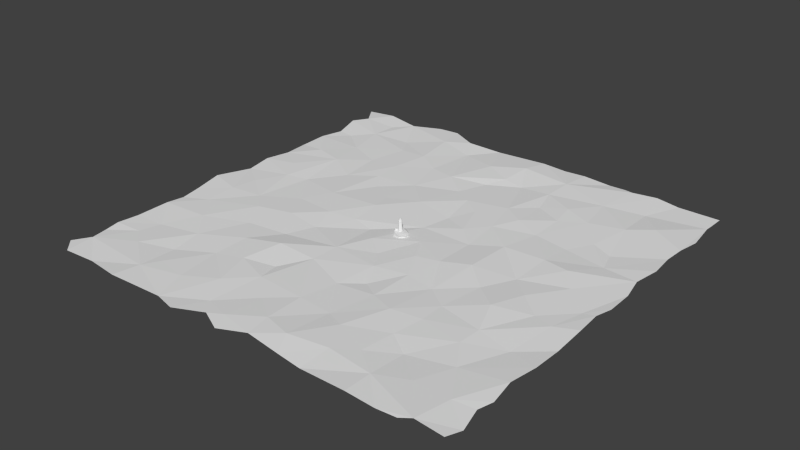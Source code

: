 # Source: IslandSet.blend  (saved by Blender 2.68.0; exported with 4.5.12 LTS)
import bpy
from mathutils import Matrix  # noqa: F401  (used for matrix-valued properties, if any)

bpy.ops.wm.read_factory_settings(use_empty=True)
scene = bpy.context.scene
scene.name = 'Scene'

# ---- collections
col_collection_1 = bpy.data.collections.new('Collection 1'); scene.collection.children.link(col_collection_1)

# ---- world
world_world = bpy.data.worlds.new('World'); scene.world = world_world
world_world.color = (0.05088, 0.05088, 0.05088)
world_world.use_sun_shadow = False
world_world.sun_shadow_jitter_overblur = 0.0
world_world.cycles.sampling_method = 'MANUAL'
world_world.cycles.sample_map_resolution = 256

# ---- meshes
me_plane = bpy.data.meshes.new('Plane')
me_plane.from_pydata([(-1.031, 0.9924, -0.001641), (0.9969, -0.9795, 0.005), (0.07713, 0.998, 0.4728), (0.9899, -0.04494, -0.01454), (-0.4884, 1.047, -0.002703), (0.5218, 0.9952, 0.0005064), (0.4104, 0.185, -0.06546), (0.7268, -1.005, -0.1174), (1.011, 0.7229, 0.07272), (0.1192, -0.006919, 0.2507), (0.1942, 0.9985, -0.1071), (-0.7212, 0.9761, 0.1039), (0.6984, -0.09107, -0.0002544), (-0.8562, -0.5948, -0.4431), (0.2494, -0.4588, -0.1078), (-0.3519, 0.9757, 0.4459), (-0.9977, -0.4436, 0.2112), (0.5987, 0.002829, -0.8234), (0.8945, -0.81, 0.2982), (-0.5873, 1.035, 0.1044), (0.6781, 1.009, 0.1533), (0.3025, 1.002, 0.2396), (1.001, -0.1708, 0.252), (0.2851, 0.8663, 0.5443), (-0.3881, -0.994, -0.3801), (0.3762, -0.846, 0.5386), (0.2534, -0.253, -0.01359), (0.874, -0.4403, -0.7734), (0.937, -0.05685, -0.3672), (-0.9666, 0.8968, 0.4813), (-0.6291, -0.8894, 0.299), (0.368, -0.5034, 0.4774), (0.07847, -0.9608, 0.1747), (0.8654, -0.973, 0.5681), (-0.8919, 1.01, 0.4797), (0.9929, 0.9872, -0.06993), (0.9899, -0.7959, -0.2486), (-0.7353, -0.1224, -0.1427), (0.2777, 0.7288, 0.03225), (-0.5724, -0.3396, -0.3424), (0.728, -0.8049, 0.09119), (0.2993, -0.7049, 0.3872), (-0.6061, 0.513, -0.3445), (-0.4733, -0.4518, 0.08735), (0.07395, -0.4783, -0.6278), (0.5659, 0.983, 0.3748), (0.4404, 0.9963, -0.2588), (0.589, -0.8686, 0.1749), (0.7944, 0.9932, -0.4051), (-0.1845, 0.9947, -0.7328), (-0.9735, 0.6859, -0.2901), (-0.1837, 0.5955, 0.2561), (0.987, 0.8787, -0.3799), (-0.0655, -0.7481, -0.2056), (0.2091, -0.6653, -0.3022), (0.9876, 0.521, -0.04655), (0.3173, 0.5926, -0.2849), (-0.8101, 0.7707, -0.1066), (-0.6955, 0.148, -0.4733), (-1.007, -0.709, 0.1998), (0.3713, -0.9944, -0.5978), (0.9947, 0.9082, 0.1556), (0.73, 0.167, 0.8492), (0.4689, -0.7811, 0.1587), (-0.2828, 0.8544, -0.3689), (0.5294, 0.7846, -0.02912), (0.2624, 0.3023, 0.006485), (-0.1195, 0.2864, 0.6278), (-0.4607, 0.9074, 0.5476), (-0.308, 0.618, 0.08856), (-0.06239, 0.4973, -0.2784), (0.8112, 0.06406, 0.1058), (-0.9794, -0.8611, 0.06798), (0.5062, -0.477, 0.03852), (-0.1059, 0.8099, 0.4287), (-0.5658, -0.02356, -0.2188), (0.725, 0.6371, 0.3782), (-0.3889, 0.3039, -0.6124), (-0.8781, -0.6983, -0.1135), (-0.5907, -0.8089, 0.04154), (-0.3506, -0.581, 0.1962), (1.019, -0.9084, -0.5874), (0.8209, 0.2972, -0.3488), (-0.8021, 0.9, -0.3493), (-0.4312, 0.6983, 0.4254), (-0.4917, -0.1631, 0.3277), (-0.4784, -0.6172, -0.4935), (0.06481, 0.2529, -0.5235), (0.6066, 0.1924, 0.259), (-1.0, 0.4385, -0.5177), (-0.9851, 0.3112, -0.09913), (-0.9909, 0.06213, -0.4158), (-1.041, -0.1048, 0.4541), (-0.99, -0.356, -0.2226), (-1.029, -0.9381, -0.1028), (-0.962, -1.003, 0.07957), (-0.646, -1.015, 0.5753), (-0.15, -0.9602, -0.1366), (0.5928, -0.6933, -0.8568), (0.8194, -1.0, 0.1322), (1.006, 0.163, -0.2239), (-0.2588, 0.4144, -0.1672), (-0.6194, 0.7935, -0.5731), (-0.184, -0.6409, 0.1025), (0.9952, 0.6182, 0.3061), (0.2176, 0.4897, 0.1642), (-0.4637, 0.5209, 0.1101), (-0.8874, -0.1455, 0.1589), (0.41, -0.04018, 0.9182), (0.6855, 0.4465, -0.3137), (-0.2063, -0.5407, -0.4835), (-0.1234, -0.2677, 0.2416), (0.9014, -0.2134, -0.006857), (0.2837, -0.08966, 0.2408), (0.829, 0.7118, 0.7636), (0.02787, 0.4413, 0.04031), (-0.1253, -0.4047, 0.2887), (0.5337, -0.1532, 0.09479), (0.7122, -0.4062, 0.1657), (0.02776, 0.7407, -0.05913), (0.1291, 0.7238, -0.8352), (0.1805, 0.2045, 0.01131), (0.6187, 0.334, -0.4952), (-0.7339, 0.3965, 0.3947), (-0.2367, -0.02172, -0.0908), (-0.1321, -0.04363, -0.8274), (-0.8163, -0.9874, -0.481), (0.1001, -0.2872, -0.01694), (0.04874, -0.6576, 0.2667), (0.59, -1.002, 0.3482), (-0.06071, -0.1123, 0.2312), (1.002, 0.3965, 0.345), (0.4838, -0.6195, -0.1902), (-0.3665, -0.04556, 0.4579), (1.004, -0.3287, -0.6922), (0.2823, 0.1093, -0.4093), (0.1964, -0.8811, 1.071), (0.3226, 0.4219, 0.3525), (0.9812, 0.2772, 0.006679), (-0.664, -0.5516, -0.2508), (1.01, -0.7291, 0.02013), (0.5662, 0.5924, 0.2021), (-0.3757, -0.3134, -0.3882), (0.5011, -0.357, -0.1838), (0.7055, -0.5151, 0.06771), (0.8105, -0.1869, -0.3217), (0.04163, 0.8907, 0.8238), (-0.5633, 0.6979, -0.1305), (-0.7966, -0.7677, 0.2102), (-0.4417, -0.8348, -0.1107), (-0.08485, -0.9275, 0.1929), (0.1634, -0.4021, -0.8965), (0.3897, -0.276, -0.581), (-0.5794, 0.3026, -0.2605), (0.9912, -0.607, 0.5241), (0.7182, 0.8268, -0.5906), (-0.3125, -0.4045, 1.156), (1.007, -0.4734, 0.07645), (0.4288, 0.6494, 0.4818), (-0.9024, 0.683, -0.7732), (-0.7668, 0.5778, -0.2473), (-0.8751, 0.4326, 0.4584), (-0.7956, 0.1169, 0.1209), (-0.8823, -0.3012, -0.1286), (0.1814, -0.1223, 0.4486), (0.7865, 0.4023, -0.7252), (-0.2739, 0.2274, 0.05919), (-0.6499, -0.2077, 0.2445), (-0.637, -0.7047, -0.703), (-0.2099, -0.8873, -0.5934), (-0.3239, -0.1846, -0.3709), (0.6477, -0.2437, 0.9118), (0.7907, -0.6441, -0.2354), (-0.01529, 0.6432, -0.7727), (0.4515, 0.5272, 0.04894), (0.1222, 0.3706, 0.0329), (0.04055, 0.1092, -0.2767), (0.4525, 0.3605, -0.3482), (1.011, 0.02862, 0.1049), (-1.016, 0.8282, 0.2832), (-0.9921, 0.5678, 0.2827), (-0.865, 0.2326, 0.2985), (-1.008, 0.191, 0.1985), (-0.8702, -0.02031, -0.07599), (-0.4581, 0.3867, -0.2159), (-0.4879, 0.1066, 0.4208), (-0.2539, 0.1346, 0.4311), (-1.009, -0.2499, 0.01219), (-0.7788, -0.4274, 0.07004), (-0.9972, -0.6077, 0.0482), (-0.9986, -0.7819, -0.303), (-0.2969, -0.7546, 0.1211), (-0.2801, -1.024, 0.09263), (-0.04457, -1.011, -0.2878), (0.03943, -0.1928, -0.3094), (0.05921, -0.8415, 0.6411), (0.2518, -0.9838, -0.0233)], [], [(49, 146, 2), (85, 142, 170), (143, 171, 117), (143, 118, 171), (115, 87, 175), (132, 98, 144), (67, 87, 115), (115, 105, 120), (77, 166, 101), (59, 78, 13), (112, 22, 3), (23, 65, 45), (11, 102, 68), (103, 128, 116), (71, 100, 138), (180, 160, 159), (77, 186, 166), (44, 151, 127), (127, 151, 26), (15, 64, 49), (123, 153, 42), (13, 139, 188), (13, 148, 139), (54, 41, 31), (172, 18, 154), (101, 51, 69), (39, 142, 85), (73, 144, 118), (176, 9, 135), (9, 113, 135), (113, 108, 135), (6, 88, 177), (0, 29, 34), (75, 133, 185), (185, 133, 186), (189, 13, 16), (189, 59, 13), (148, 30, 168), (96, 24, 30), (194, 164, 9), (195, 54, 128), (136, 25, 41), (60, 129, 47), (7, 99, 33), (33, 1, 81), (51, 173, 119), (10, 23, 21), (70, 67, 115), (70, 115, 173), (146, 119, 120), (90, 182, 181), (65, 141, 76), (4, 68, 15), (176, 135, 121), (93, 16, 163), (103, 53, 128), (27, 172, 157), (65, 76, 155), (84, 69, 64), (159, 160, 57), (79, 30, 149), (41, 25, 63), (48, 155, 52), (145, 112, 28), (21, 23, 46), (103, 169, 53), (43, 80, 156), (17, 171, 12), (145, 118, 112), (118, 144, 27), (146, 120, 23), (38, 56, 158), (175, 121, 66), (177, 88, 122), (17, 12, 71), (62, 71, 138), (180, 161, 160), (149, 30, 24), (169, 97, 150), (150, 193, 32), (19, 68, 4), (76, 114, 155), (12, 145, 71), (121, 135, 66), (162, 58, 123), (48, 52, 35), (101, 70, 51), (113, 152, 108), (113, 26, 152), (43, 156, 142), (158, 174, 141), (182, 91, 162), (80, 191, 103), (49, 74, 146), (31, 132, 73), (155, 48, 20), (111, 156, 116), (158, 141, 65), (64, 74, 49), (124, 170, 125), (67, 70, 101), (141, 109, 76), (68, 64, 15), (68, 84, 64), (146, 23, 2), (119, 173, 120), (57, 160, 147), (89, 90, 161), (90, 181, 123), (184, 77, 101), (185, 186, 77), (107, 183, 91), (39, 139, 43), (191, 169, 103), (125, 130, 176), (45, 5, 46), (112, 134, 22), (88, 62, 82), (161, 123, 160), (145, 28, 71), (137, 66, 177), (110, 103, 116), (53, 195, 128), (143, 73, 118), (6, 135, 108), (6, 108, 17), (141, 122, 109), (100, 28, 178), (147, 42, 106), (58, 185, 153), (194, 127, 164), (14, 31, 152), (31, 73, 143), (32, 136, 195), (132, 144, 73), (35, 52, 61), (137, 177, 174), (165, 82, 55), (82, 131, 55), (42, 153, 106), (116, 44, 127), (27, 157, 134), (175, 66, 105), (147, 106, 84), (106, 101, 69), (107, 37, 183), (72, 30, 148), (80, 103, 110), (149, 24, 191), (53, 150, 195), (151, 14, 26), (44, 128, 54), (40, 47, 33), (155, 114, 52), (111, 127, 194), (66, 137, 105), (66, 6, 177), (153, 185, 184), (167, 85, 75), (86, 168, 79), (76, 109, 165), (165, 55, 114), (43, 142, 39), (108, 117, 17), (105, 137, 56), (137, 174, 56), (56, 174, 158), (87, 121, 175), (177, 122, 141), (17, 71, 62), (62, 138, 82), (28, 3, 178), (50, 159, 179), (29, 57, 83), (50, 180, 159), (89, 161, 180), (181, 162, 123), (162, 37, 58), (58, 75, 185), (185, 77, 184), (186, 133, 124), (176, 130, 9), (187, 163, 107), (16, 13, 188), (188, 39, 167), (188, 139, 39), (190, 78, 59), (94, 95, 72), (95, 126, 72), (30, 79, 168), (126, 96, 30), (79, 149, 86), (86, 191, 80), (169, 150, 53), (130, 194, 9), (127, 26, 164), (44, 14, 151), (26, 14, 152), (150, 32, 195), (32, 196, 136), (136, 196, 25), (98, 63, 47), (144, 98, 172), (98, 40, 172), (40, 18, 172), (18, 40, 33), (67, 176, 87), (162, 183, 37), (37, 163, 167), (140, 18, 36), (58, 37, 75), (38, 105, 56), (78, 72, 148), (46, 23, 45), (52, 114, 104), (181, 182, 162), (18, 81, 36), (45, 65, 20), (173, 51, 70), (133, 170, 124), (170, 142, 111), (12, 171, 145), (152, 143, 117), (74, 119, 146), (71, 28, 100), (161, 90, 123), (91, 183, 162), (106, 184, 101), (176, 124, 125), (132, 63, 98), (139, 86, 43), (116, 128, 44), (52, 104, 8), (64, 69, 51), (142, 156, 111), (145, 171, 118), (54, 136, 41), (170, 111, 125), (123, 58, 153), (37, 167, 75), (139, 148, 168), (108, 152, 117), (154, 18, 140), (84, 106, 69), (75, 85, 133), (85, 170, 133), (120, 173, 115), (66, 135, 6), (109, 82, 165), (34, 29, 83), (83, 57, 11), (57, 147, 102), (163, 16, 188), (13, 78, 148), (78, 190, 72), (72, 126, 30), (43, 86, 80), (86, 149, 191), (25, 60, 47), (47, 7, 33), (28, 112, 3), (19, 11, 68), (106, 153, 184), (139, 168, 86), (172, 154, 157), (20, 65, 155), (74, 51, 119), (111, 116, 127), (112, 118, 27), (112, 27, 134), (2, 23, 10), (38, 158, 65), (115, 175, 105), (121, 87, 176), (88, 17, 62), (34, 83, 11), (147, 160, 42), (67, 186, 176), (167, 163, 188), (191, 24, 169), (44, 54, 14), (195, 136, 54), (25, 47, 63), (125, 111, 130), (130, 111, 194), (23, 120, 38), (23, 38, 65), (82, 138, 131), (11, 57, 102), (101, 166, 67), (167, 39, 85), (9, 164, 113), (164, 26, 113), (14, 54, 31), (31, 41, 132), (41, 63, 132), (76, 165, 114), (114, 55, 104), (102, 84, 68), (102, 147, 84), (64, 51, 74), (156, 80, 110), (156, 110, 116), (117, 171, 17), (144, 172, 27), (120, 105, 38), (174, 177, 141), (109, 122, 82), (122, 88, 82), (6, 17, 88), (29, 179, 57), (179, 159, 57), (160, 123, 42), (166, 186, 67), (186, 124, 176), (91, 92, 107), (92, 187, 107), (107, 163, 37), (187, 93, 163), (169, 24, 192), (169, 192, 97), (150, 97, 193), (143, 152, 31), (196, 60, 25), (98, 47, 40), (47, 129, 7), (18, 33, 81)])
me_plane.use_remesh_preserve_volume = False
me_plane.use_remesh_preserve_attributes = False
me_plane.use_mirror_vertex_groups = False
me_plane.update()
me_cylinder_001 = bpy.data.meshes.new('Cylinder.001')
me_cylinder_001.from_pydata([(6.054e-09, 1.0, 0.7007), (0.0, 1.0, 1.0), (1.167, 0.5678, 0.7007), (1.164, 0.5638, 2.018), (1.46, -0.1393, 0.7007), (1.46, -0.1393, 1.414), (1.167, -0.8464, 0.7007), (1.167, -0.8464, 1.0), (0.4601, -1.139, 0.7007), (0.4601, -1.139, 0.9134), (-0.5464, -0.6321, 0.7007), (-0.5431, -0.6277, 1.462), (-1.0, 1.239e-08, 0.7007), (-1.0, 1.192e-08, 1.0), (-0.7071, 0.7071, 0.7007), (-0.7074, 0.7067, 1.781), (1.312, 0.2123, 1.808), (1.314, -0.4929, 1.255), (0.8137, -0.9929, 1.117), (0.1221, -0.8835, 1.328), (-0.7715, -0.3138, 1.231), (-0.8537, 0.3534, 1.39), (0.392, 0.6353, 1.997), (-0.6253, 0.0395, 1.622), (0.6221, -0.3835, 1.603), (0.4757, -0.7371, 1.207), (0.4742, -0.03193, 1.837), (0.008732, 0.9153, 0.1262), (1.102, 0.5156, 0.1839), (1.373, -0.1355, 0.08239), (1.105, -0.7853, -0.1099), (0.4546, -1.053, -0.2803), (-0.4908, -0.5846, -0.2975), (-0.9101, -0.002173, -0.2365), (-0.642, 0.6476, -0.04424)], [], [(0, 1, 3, 2), (2, 3, 16, 5, 4), (4, 5, 17, 7, 6), (6, 7, 18, 9, 8), (8, 9, 19, 11, 10), (10, 11, 20, 13, 12), (3, 1, 15, 22), (14, 15, 1, 0), (12, 13, 21, 15, 14), (2, 4, 29, 28), (5, 16, 24), (11, 23, 20), (7, 17, 25), (9, 18, 19), (3, 22, 26), (24, 26, 11), (24, 16, 26), (16, 3, 26), (20, 21, 13), (20, 23, 21), (23, 15, 21), (25, 24, 11), (25, 17, 24), (17, 5, 24), (19, 25, 11), (19, 18, 25), (18, 7, 25), (26, 23, 11), (26, 22, 23), (22, 15, 23), (27, 28, 29, 30, 31, 32, 33, 34), (4, 6, 30, 29), (0, 2, 28, 27), (6, 8, 31, 30), (8, 10, 32, 31), (10, 12, 33, 32), (12, 14, 34, 33), (14, 0, 27, 34)])
me_cylinder_001.use_remesh_preserve_volume = False
me_cylinder_001.use_remesh_preserve_attributes = False
me_cylinder_001.use_mirror_vertex_groups = False
me_cylinder_001.update()
me_cylinder = bpy.data.meshes.new('Cylinder')
me_cylinder.from_pydata([(0.0, 1.0, -0.3396), (-2.251e-09, 0.6979, 1.644), (0.7071, 0.7071, -0.3396), (0.4935, 0.4935, 1.644), (1.0, -4.371e-08, -0.3396), (0.6979, -3.051e-08, 1.644), (0.7071, -0.7071, -0.3396), (0.4935, -0.4935, 1.644), (-8.742e-08, -1.0, -0.3396), (-6.326e-08, -0.6979, 1.644), (-0.7071, -0.7071, -0.3396), (-0.4935, -0.4935, 1.644), (-1.0, 1.192e-08, -0.3396), (-0.6979, 8.323e-09, 1.644), (-0.7071, 0.7071, -0.3396), (-0.4935, 0.4935, 1.644), (1.419e-08, 0.6979, 1.771), (0.4935, 0.4935, 1.771), (0.6979, -3.051e-08, 1.771), (0.4935, -0.4935, 1.771), (-4.683e-08, -0.6979, 1.771), (-0.4935, -0.4935, 1.771), (-0.6979, 8.323e-09, 1.771), (-0.4935, 0.4935, 1.771), (2.244e-10, 0.9425, 1.644), (0.6664, 0.6664, 1.644), (0.9425, -4.12e-08, 1.644), (0.6664, -0.6664, 1.644), (-8.217e-08, -0.9425, 1.644), (-0.6664, -0.6664, 1.644), (-0.9425, 1.124e-08, 1.644), (-0.6664, 0.6664, 1.644), (2.242e-08, 0.9425, 1.771), (0.6664, 0.6664, 1.771), (0.9425, -4.12e-08, 1.771), (0.6664, -0.6664, 1.771), (-5.997e-08, -0.9425, 1.771), (-0.6664, -0.6664, 1.771), (-0.9425, 1.124e-08, 1.771), (-0.6664, 0.6664, 1.771), (2.765e-08, 1.0, -0.7443), (0.7071, 0.7071, -0.7443), (1.0, -4.371e-08, -0.7443), (0.7071, -0.7071, -0.7443), (-5.978e-08, -1.0, -0.7443), (-0.7071, -0.7071, -0.7443), (-1.0, 1.192e-08, -0.7443), (-0.7071, 0.7071, -0.7443), (4.304e-09, 1.231, -0.3207), (0.8705, 0.8705, -0.3207), (1.231, -5.381e-08, -0.3207), (0.8705, -0.8705, -0.3207), (-1.033e-07, -1.231, -0.3207), (-0.8705, -0.8705, -0.3207), (-1.231, 1.468e-08, -0.3207), (-0.8705, 0.8705, -0.3207), (3.834e-08, 1.231, -0.7443), (0.8705, 0.8705, -0.7443), (1.231, -5.381e-08, -0.7443), (0.8705, -0.8705, -0.7443), (-6.929e-08, -1.231, -0.7443), (-0.8705, -0.8705, -0.7443), (-1.231, 1.468e-08, -0.7443), (-0.8705, 0.8705, -0.7443), (7.524e-08, 0.6979, 2.124), (0.4935, 0.4935, 2.124), (0.6979, -3.051e-08, 2.124), (0.4935, -0.4935, 2.124), (1.423e-08, -0.6979, 2.124), (-0.4935, -0.4935, 2.124), (-0.6979, 8.323e-09, 2.124), (-0.4935, 0.4935, 2.124), (9.903e-08, 0.141, 2.311), (0.09968, 0.09968, 2.311), (0.141, -6.162e-09, 2.311), (0.09968, -0.09968, 2.311), (8.67e-08, -0.141, 2.311), (-0.09968, -0.09968, 2.311), (-0.141, 1.681e-09, 2.311), (-0.09968, 0.09968, 2.311), (0.8368, -3.658e-08, 2.124), (0.5917, -0.5917, 2.124), (-0.5917, -0.5917, 2.124), (-0.8368, 9.978e-09, 2.124), (0.5917, 0.5917, 2.124), (8.521e-09, -0.8368, 2.124), (-0.5917, 0.5917, 2.124), (8.167e-08, 0.8368, 2.124), (-1.809, -1.259, -0.3207), (-2.17, -0.3888, -0.3207), (-1.809, -1.259, -0.7443), (-2.17, -0.3888, -0.7443), (-0.8705, -0.8705, -0.1613), (-1.231, 1.468e-08, -0.1613), (-1.809, -1.259, -0.1613), (-2.17, -0.3888, -0.1613), (-0.5139, -0.7228, -0.3207), (-0.8744, 0.1477, -0.3207), (-0.5139, -0.7228, -0.1613), (-0.8744, 0.1477, -0.1613)], [], [(0, 1, 3, 2), (2, 3, 5, 4), (4, 5, 7, 6), (6, 7, 9, 8), (8, 9, 11, 10), (10, 11, 13, 12), (3, 1, 24, 25), (14, 15, 1, 0), (12, 13, 15, 14), (44, 43, 59, 60), (20, 19, 67, 68), (17, 18, 34, 33), (23, 16, 32, 39), (16, 17, 33, 32), (22, 23, 39, 38), (5, 3, 25, 26), (9, 7, 27, 28), (13, 11, 29, 30), (30, 29, 37, 38), (31, 30, 38, 39), (24, 31, 39, 32), (26, 25, 33, 34), (27, 26, 34, 35), (25, 24, 32, 33), (28, 27, 35, 36), (29, 28, 36, 37), (18, 19, 35, 34), (15, 13, 30, 31), (11, 9, 28, 29), (7, 5, 26, 27), (19, 20, 36, 35), (20, 21, 37, 36), (21, 22, 38, 37), (1, 15, 31, 24), (40, 41, 42, 43, 44, 45, 46, 47), (4, 6, 51, 50), (8, 10, 53, 52), (12, 14, 55, 54), (0, 2, 49, 48), (43, 42, 58, 59), (42, 41, 57, 58), (40, 47, 63, 56), (48, 49, 57, 56), (51, 52, 60, 59), (52, 53, 61, 60), (88, 53, 92, 94), (54, 55, 63, 62), (55, 48, 56, 63), (49, 50, 58, 57), (50, 51, 59, 58), (45, 44, 60, 61), (46, 45, 61, 62), (14, 0, 48, 55), (10, 12, 54, 53), (6, 8, 52, 51), (47, 46, 62, 63), (2, 4, 50, 49), (41, 40, 56, 57), (81, 80, 74, 75), (23, 22, 70, 71), (19, 18, 66, 67), (22, 21, 69, 70), (18, 17, 65, 66), (21, 20, 68, 69), (16, 23, 71, 64), (17, 16, 64, 65), (73, 72, 79, 78, 77, 76, 75, 74), (83, 82, 77, 78), (80, 84, 73, 74), (82, 85, 76, 77), (87, 86, 79, 72), (84, 87, 72, 73), (85, 81, 75, 76), (86, 83, 78, 79), (67, 66, 80, 81), (70, 69, 82, 83), (66, 65, 84, 80), (69, 68, 85, 82), (64, 71, 86, 87), (65, 64, 87, 84), (68, 67, 81, 85), (71, 70, 83, 86), (88, 89, 91, 90), (61, 53, 88, 90), (62, 61, 90, 91), (54, 62, 91, 89), (92, 93, 95, 94), (93, 92, 98, 99), (89, 88, 94, 95), (54, 89, 95, 93), (96, 97, 99, 98), (92, 53, 96, 98), (53, 54, 97, 96), (54, 93, 99, 97)])
me_cylinder.use_remesh_preserve_volume = False
me_cylinder.use_remesh_preserve_attributes = False
me_cylinder.use_mirror_vertex_groups = False
me_cylinder.update()

# ---- objects
ob_water = bpy.data.objects.new('Water', me_plane)
ob_lighthousebase = bpy.data.objects.new('LighthouseBase', me_cylinder_001)
ob_lighthouse = bpy.data.objects.new('Lighthouse', me_cylinder)

# ---- transforms, parenting, visibility, modifiers, constraints
ob_water.location = (0.0, 0.0, 0.0)
ob_water.scale = (100.0, 100.0, 1.0)
ob_water.lineart.crease_threshold = 0.0
ob_lighthousebase.location = (0.004159, 0.002308, -0.2411)
ob_lighthousebase.rotation_euler = (-0.05823, 0.0434, -0.4244)
ob_lighthousebase.scale = (3.409, 3.409, 0.8786)
ob_lighthousebase.lineart.crease_threshold = 0.0
ob_lighthouse.location = (0.0, 0.0, 2.5)
ob_lighthouse.scale = (1.0, 1.0, 2.0)
ob_lighthouse.lineart.crease_threshold = 0.0

# ---- collection membership
col_collection_1.objects.link(ob_water)
col_collection_1.objects.link(ob_lighthousebase)
col_collection_1.objects.link(ob_lighthouse)

# ---- scene / render settings (as saved in the file)
scene.frame_start = 1; scene.frame_end = 250; scene.frame_set(1)
scene.render.engine = 'BLENDER_EEVEE_NEXT'
scene.render.image_settings.color_mode = 'RGB'
scene.render.image_settings.compression = 90
scene.render.resolution_percentage = 50
scene.render.dither_intensity = 0.0
scene.cycles.use_denoising = False
scene.cycles.samples = 10
scene.cycles.sampling_pattern = 'TABULATED_SOBOL'
scene.cycles.light_sampling_threshold = 0.0
scene.cycles.use_adaptive_sampling = False
scene.cycles.use_light_tree = False
scene.cycles.blur_glossy = 0.0
scene.cycles.volume_bounces = 1
scene.cycles.pixel_filter_type = 'GAUSSIAN'
scene.cycles.sample_clamp_indirect = 0.0
scene.view_settings.view_transform = 'Standard'
bpy.context.view_layer.update()

# ---- added for rendering (the .blend has no active camera and no usable light): camera, sun
cam_auto = bpy.data.cameras.new('AutoCamera')
cam_auto.lens = 50.0
cam_auto.sensor_width = 36.0
cam_auto.clip_end = 4744.44
ob_auto_camera = bpy.data.objects.new('AutoCamera', cam_auto)
scene.collection.objects.link(ob_auto_camera)
ob_auto_camera.location = (269.195, -323.256, 219.374)
ob_auto_camera.rotation_euler = (1.09748, -7.21219e-08, 0.694738)
scene.camera = ob_auto_camera
light_auto_sun = bpy.data.lights.new('AutoSun', 'SUN')
light_auto_sun.energy = 3.0
light_auto_sun.angle = 0.0523599
ob_auto_sun = bpy.data.objects.new('AutoSun', light_auto_sun)
scene.collection.objects.link(ob_auto_sun)
ob_auto_sun.rotation_euler = (0.872665, 0.174533, 0.523599)
bpy.context.view_layer.update()
